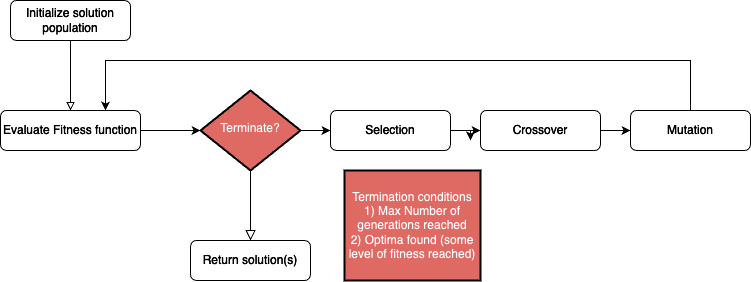

The diagram above was exported from draw.io. Its source (the exported page's mxGraphModel, read from the mxfile embedded in the PNG):
<mxGraphModel dx="828" dy="524" grid="1" gridSize="10" guides="1" tooltips="1" connect="1" arrows="1" fold="1" page="1" pageScale="1" pageWidth="827" pageHeight="1169" background="#000000" math="0" shadow="0">
  <root>
    <mxCell id="WIyWlLk6GJQsqaUBKTNV-0" />
    <mxCell id="WIyWlLk6GJQsqaUBKTNV-1" parent="WIyWlLk6GJQsqaUBKTNV-0" />
    <mxCell id="6R0_s5eMosVtIBlImHC_-7" style="edgeStyle=orthogonalEdgeStyle;rounded=0;orthogonalLoop=1;jettySize=auto;html=1;exitX=0.5;exitY=1;exitDx=0;exitDy=0;entryX=0.5;entryY=0;entryDx=0;entryDy=0;endArrow=block;endFill=0;strokeColor=#ffffff;" parent="WIyWlLk6GJQsqaUBKTNV-1" source="WIyWlLk6GJQsqaUBKTNV-3" target="6R0_s5eMosVtIBlImHC_-0" edge="1">
      <mxGeometry relative="1" as="geometry" />
    </mxCell>
    <mxCell id="WIyWlLk6GJQsqaUBKTNV-3" value="Initialize solution population" style="rounded=1;whiteSpace=wrap;html=1;fontSize=12;glass=0;strokeWidth=1;shadow=0;fillColor=#000000;fontColor=#ffffff;strokeColor=#ffffff;" parent="WIyWlLk6GJQsqaUBKTNV-1" vertex="1">
      <mxGeometry x="60" y="40" width="120" height="40" as="geometry" />
    </mxCell>
    <mxCell id="WIyWlLk6GJQsqaUBKTNV-5" value="Yes" style="edgeStyle=orthogonalEdgeStyle;rounded=0;html=1;jettySize=auto;orthogonalLoop=1;fontSize=11;endArrow=block;endFill=0;endSize=8;strokeWidth=1;shadow=0;labelBackgroundColor=none;strokeColor=#ffffff;" parent="WIyWlLk6GJQsqaUBKTNV-1" source="WIyWlLk6GJQsqaUBKTNV-6" target="WIyWlLk6GJQsqaUBKTNV-7" edge="1">
      <mxGeometry y="10" relative="1" as="geometry">
        <mxPoint as="offset" />
      </mxGeometry>
    </mxCell>
    <mxCell id="M2L07n_vnySNOMunEMv0-1" style="edgeStyle=orthogonalEdgeStyle;rounded=0;orthogonalLoop=1;jettySize=auto;html=1;entryX=0;entryY=0.5;entryDx=0;entryDy=0;strokeColor=#ffffff;" parent="WIyWlLk6GJQsqaUBKTNV-1" source="WIyWlLk6GJQsqaUBKTNV-6" target="6R0_s5eMosVtIBlImHC_-1" edge="1">
      <mxGeometry relative="1" as="geometry" />
    </mxCell>
    <mxCell id="WIyWlLk6GJQsqaUBKTNV-6" value="Terminate?" style="rhombus;whiteSpace=wrap;html=1;shadow=0;fontFamily=Helvetica;fontSize=12;align=center;strokeWidth=2;spacing=6;spacingTop=-4;fillColor=#d9645e;strokeColor=#ffffff;" parent="WIyWlLk6GJQsqaUBKTNV-1" vertex="1">
      <mxGeometry x="250" y="130" width="100" height="80" as="geometry" />
    </mxCell>
    <mxCell id="WIyWlLk6GJQsqaUBKTNV-7" value="Return solution(s)" style="rounded=1;whiteSpace=wrap;html=1;fontSize=12;glass=0;strokeWidth=1;shadow=0;fillColor=#000000;fontColor=#ffffff;strokeColor=#ffffff;" parent="WIyWlLk6GJQsqaUBKTNV-1" vertex="1">
      <mxGeometry x="240" y="280" width="120" height="40" as="geometry" />
    </mxCell>
    <mxCell id="M2L07n_vnySNOMunEMv0-0" style="edgeStyle=orthogonalEdgeStyle;rounded=0;orthogonalLoop=1;jettySize=auto;html=1;entryX=0;entryY=0.5;entryDx=0;entryDy=0;strokeColor=#ffffff;" parent="WIyWlLk6GJQsqaUBKTNV-1" source="6R0_s5eMosVtIBlImHC_-0" target="WIyWlLk6GJQsqaUBKTNV-6" edge="1">
      <mxGeometry relative="1" as="geometry" />
    </mxCell>
    <mxCell id="6R0_s5eMosVtIBlImHC_-0" value="Evaluate Fitness function" style="rounded=1;whiteSpace=wrap;html=1;fontSize=12;glass=0;strokeWidth=1;shadow=0;fillColor=#000000;strokeColor=#ffffff;fontColor=#ffffff;" parent="WIyWlLk6GJQsqaUBKTNV-1" vertex="1">
      <mxGeometry x="50" y="150" width="140" height="40" as="geometry" />
    </mxCell>
    <mxCell id="M2L07n_vnySNOMunEMv0-3" value="" style="edgeStyle=orthogonalEdgeStyle;rounded=0;orthogonalLoop=1;jettySize=auto;html=1;strokeColor=#ffffff;" parent="WIyWlLk6GJQsqaUBKTNV-1" source="6R0_s5eMosVtIBlImHC_-1" target="6R0_s5eMosVtIBlImHC_-2" edge="1">
      <mxGeometry relative="1" as="geometry" />
    </mxCell>
    <mxCell id="6R0_s5eMosVtIBlImHC_-1" value="Selection" style="rounded=1;whiteSpace=wrap;html=1;fontSize=12;glass=0;strokeWidth=1;shadow=0;fillColor=#000000;strokeColor=#ffffff;fontColor=#ffffff;" parent="WIyWlLk6GJQsqaUBKTNV-1" vertex="1">
      <mxGeometry x="380" y="150" width="120" height="40" as="geometry" />
    </mxCell>
    <mxCell id="M2L07n_vnySNOMunEMv0-4" value="" style="edgeStyle=orthogonalEdgeStyle;rounded=0;orthogonalLoop=1;jettySize=auto;html=1;strokeColor=#ffffff;" parent="WIyWlLk6GJQsqaUBKTNV-1" source="6R0_s5eMosVtIBlImHC_-2" target="6R0_s5eMosVtIBlImHC_-3" edge="1">
      <mxGeometry relative="1" as="geometry" />
    </mxCell>
    <mxCell id="XTjhMrrI7aGTBtYrz3bW-15" style="edgeStyle=orthogonalEdgeStyle;rounded=0;orthogonalLoop=1;jettySize=auto;html=1;exitX=0;exitY=0.5;exitDx=0;exitDy=0;strokeColor=#ffffff;" edge="1" parent="WIyWlLk6GJQsqaUBKTNV-1" source="6R0_s5eMosVtIBlImHC_-2">
      <mxGeometry relative="1" as="geometry">
        <mxPoint x="520" y="180" as="targetPoint" />
      </mxGeometry>
    </mxCell>
    <mxCell id="6R0_s5eMosVtIBlImHC_-2" value="Crossover" style="rounded=1;whiteSpace=wrap;html=1;fontSize=12;glass=0;strokeWidth=1;shadow=0;fillColor=#000000;strokeColor=#ffffff;fontColor=#ffffff;" parent="WIyWlLk6GJQsqaUBKTNV-1" vertex="1">
      <mxGeometry x="530" y="150" width="120" height="40" as="geometry" />
    </mxCell>
    <mxCell id="M2L07n_vnySNOMunEMv0-7" style="edgeStyle=orthogonalEdgeStyle;rounded=0;orthogonalLoop=1;jettySize=auto;html=1;entryX=0.75;entryY=0;entryDx=0;entryDy=0;strokeColor=#ffffff;" parent="WIyWlLk6GJQsqaUBKTNV-1" source="6R0_s5eMosVtIBlImHC_-3" target="6R0_s5eMosVtIBlImHC_-0" edge="1">
      <mxGeometry relative="1" as="geometry">
        <Array as="points">
          <mxPoint x="740" y="100" />
          <mxPoint x="155" y="100" />
        </Array>
      </mxGeometry>
    </mxCell>
    <mxCell id="6R0_s5eMosVtIBlImHC_-3" value="Mutation" style="rounded=1;whiteSpace=wrap;html=1;fontSize=12;glass=0;strokeWidth=1;shadow=0;fillColor=#000000;strokeColor=#ffffff;fontColor=#ffffff;" parent="WIyWlLk6GJQsqaUBKTNV-1" vertex="1">
      <mxGeometry x="680" y="150" width="120" height="40" as="geometry" />
    </mxCell>
    <mxCell id="6R0_s5eMosVtIBlImHC_-10" value="Termination conditions&lt;div&gt;1) Max Number of generations reached&lt;/div&gt;&lt;div&gt;2) Optima found (some level of fitness reached)&lt;/div&gt;" style="text;html=1;align=center;verticalAlign=middle;whiteSpace=wrap;rounded=0;fillColor=#d9645e;strokeColor=#ffffff;strokeWidth=2;" parent="WIyWlLk6GJQsqaUBKTNV-1" vertex="1">
      <mxGeometry x="394" y="210" width="136" height="110" as="geometry" />
    </mxCell>
  </root>
</mxGraphModel>